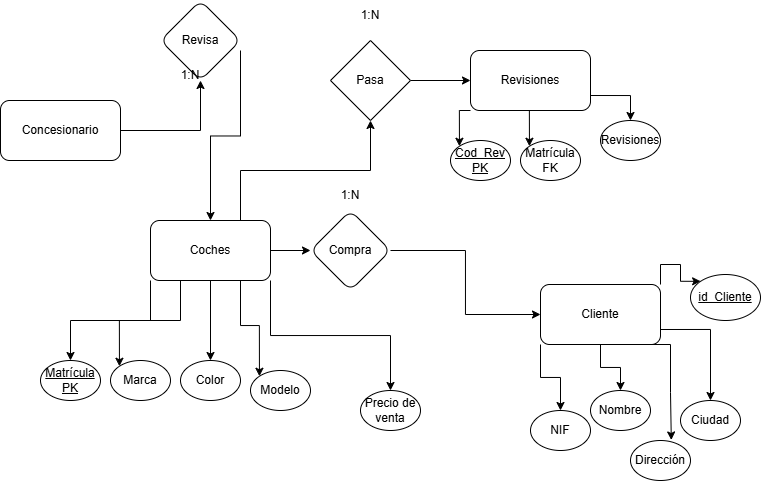

The diagram above was exported from draw.io. Its source (the exported page's mxGraphModel, read from the mxfile embedded in the PNG):
<mxGraphModel dx="906" dy="544" grid="1" gridSize="10" guides="1" tooltips="1" connect="1" arrows="1" fold="1" page="1" pageScale="1" pageWidth="1169" pageHeight="827" math="0" shadow="0">
  <root>
    <mxCell id="0" />
    <mxCell id="1" parent="0" />
    <mxCell id="ttRsa8oW1DgzqgJsf4SZ-3" value="" style="edgeStyle=orthogonalEdgeStyle;rounded=0;orthogonalLoop=1;jettySize=auto;html=1;" edge="1" parent="1" source="ttRsa8oW1DgzqgJsf4SZ-1" target="ttRsa8oW1DgzqgJsf4SZ-2">
      <mxGeometry relative="1" as="geometry" />
    </mxCell>
    <mxCell id="ttRsa8oW1DgzqgJsf4SZ-1" value="Concesionario" style="rounded=1;whiteSpace=wrap;html=1;" vertex="1" parent="1">
      <mxGeometry x="10" y="200" width="120" height="60" as="geometry" />
    </mxCell>
    <mxCell id="ttRsa8oW1DgzqgJsf4SZ-5" value="" style="edgeStyle=orthogonalEdgeStyle;rounded=0;orthogonalLoop=1;jettySize=auto;html=1;" edge="1" parent="1" target="ttRsa8oW1DgzqgJsf4SZ-4">
      <mxGeometry relative="1" as="geometry">
        <mxPoint x="249.99999999999977" y="150.0000000000001" as="sourcePoint" />
      </mxGeometry>
    </mxCell>
    <mxCell id="ttRsa8oW1DgzqgJsf4SZ-2" value="Revisa" style="rhombus;whiteSpace=wrap;html=1;rounded=1;" vertex="1" parent="1">
      <mxGeometry x="170" y="100" width="80" height="80" as="geometry" />
    </mxCell>
    <mxCell id="ttRsa8oW1DgzqgJsf4SZ-8" style="edgeStyle=orthogonalEdgeStyle;rounded=0;orthogonalLoop=1;jettySize=auto;html=1;exitX=0;exitY=1;exitDx=0;exitDy=0;" edge="1" parent="1" source="ttRsa8oW1DgzqgJsf4SZ-4" target="ttRsa8oW1DgzqgJsf4SZ-7">
      <mxGeometry relative="1" as="geometry" />
    </mxCell>
    <mxCell id="ttRsa8oW1DgzqgJsf4SZ-12" style="edgeStyle=orthogonalEdgeStyle;rounded=0;orthogonalLoop=1;jettySize=auto;html=1;exitX=0.25;exitY=1;exitDx=0;exitDy=0;entryX=0;entryY=0;entryDx=0;entryDy=0;" edge="1" parent="1" source="ttRsa8oW1DgzqgJsf4SZ-4" target="ttRsa8oW1DgzqgJsf4SZ-10">
      <mxGeometry relative="1" as="geometry" />
    </mxCell>
    <mxCell id="ttRsa8oW1DgzqgJsf4SZ-13" style="edgeStyle=orthogonalEdgeStyle;rounded=0;orthogonalLoop=1;jettySize=auto;html=1;exitX=0.75;exitY=1;exitDx=0;exitDy=0;entryX=0;entryY=0;entryDx=0;entryDy=0;" edge="1" parent="1" source="ttRsa8oW1DgzqgJsf4SZ-4" target="ttRsa8oW1DgzqgJsf4SZ-11">
      <mxGeometry relative="1" as="geometry" />
    </mxCell>
    <mxCell id="ttRsa8oW1DgzqgJsf4SZ-15" style="edgeStyle=orthogonalEdgeStyle;rounded=0;orthogonalLoop=1;jettySize=auto;html=1;exitX=1;exitY=1;exitDx=0;exitDy=0;entryX=0.5;entryY=0;entryDx=0;entryDy=0;" edge="1" parent="1" source="ttRsa8oW1DgzqgJsf4SZ-4" target="ttRsa8oW1DgzqgJsf4SZ-14">
      <mxGeometry relative="1" as="geometry" />
    </mxCell>
    <mxCell id="ttRsa8oW1DgzqgJsf4SZ-32" style="edgeStyle=orthogonalEdgeStyle;rounded=0;orthogonalLoop=1;jettySize=auto;html=1;exitX=0.5;exitY=1;exitDx=0;exitDy=0;entryX=0.5;entryY=0;entryDx=0;entryDy=0;" edge="1" parent="1" source="ttRsa8oW1DgzqgJsf4SZ-4" target="ttRsa8oW1DgzqgJsf4SZ-29">
      <mxGeometry relative="1" as="geometry" />
    </mxCell>
    <mxCell id="ttRsa8oW1DgzqgJsf4SZ-34" style="edgeStyle=orthogonalEdgeStyle;rounded=0;orthogonalLoop=1;jettySize=auto;html=1;exitX=1;exitY=0.5;exitDx=0;exitDy=0;entryX=0;entryY=0.5;entryDx=0;entryDy=0;" edge="1" parent="1" source="ttRsa8oW1DgzqgJsf4SZ-4" target="ttRsa8oW1DgzqgJsf4SZ-16">
      <mxGeometry relative="1" as="geometry" />
    </mxCell>
    <mxCell id="ttRsa8oW1DgzqgJsf4SZ-36" style="edgeStyle=orthogonalEdgeStyle;rounded=0;orthogonalLoop=1;jettySize=auto;html=1;exitX=0.75;exitY=0;exitDx=0;exitDy=0;entryX=0.5;entryY=1;entryDx=0;entryDy=0;" edge="1" parent="1" source="ttRsa8oW1DgzqgJsf4SZ-4" target="ttRsa8oW1DgzqgJsf4SZ-35">
      <mxGeometry relative="1" as="geometry" />
    </mxCell>
    <mxCell id="ttRsa8oW1DgzqgJsf4SZ-4" value="Coches" style="whiteSpace=wrap;html=1;rounded=1;" vertex="1" parent="1">
      <mxGeometry x="160" y="320" width="120" height="60" as="geometry" />
    </mxCell>
    <mxCell id="ttRsa8oW1DgzqgJsf4SZ-6" value="1:N" style="text;html=1;whiteSpace=wrap;strokeColor=none;fillColor=none;align=center;verticalAlign=middle;rounded=0;" vertex="1" parent="1">
      <mxGeometry x="170" y="160" width="60" height="30" as="geometry" />
    </mxCell>
    <mxCell id="ttRsa8oW1DgzqgJsf4SZ-7" value="&lt;u&gt;Matrícula&lt;/u&gt;&lt;div&gt;&lt;u&gt;PK&lt;/u&gt;&lt;/div&gt;" style="ellipse;whiteSpace=wrap;html=1;" vertex="1" parent="1">
      <mxGeometry x="50" y="460" width="60" height="40" as="geometry" />
    </mxCell>
    <mxCell id="ttRsa8oW1DgzqgJsf4SZ-10" value="Marca" style="ellipse;whiteSpace=wrap;html=1;" vertex="1" parent="1">
      <mxGeometry x="120" y="460" width="60" height="40" as="geometry" />
    </mxCell>
    <mxCell id="ttRsa8oW1DgzqgJsf4SZ-11" value="Modelo" style="ellipse;whiteSpace=wrap;html=1;" vertex="1" parent="1">
      <mxGeometry x="260" y="470" width="60" height="40" as="geometry" />
    </mxCell>
    <mxCell id="ttRsa8oW1DgzqgJsf4SZ-14" value="Precio de venta" style="ellipse;whiteSpace=wrap;html=1;" vertex="1" parent="1">
      <mxGeometry x="370" y="490" width="60" height="40" as="geometry" />
    </mxCell>
    <mxCell id="ttRsa8oW1DgzqgJsf4SZ-19" value="" style="edgeStyle=orthogonalEdgeStyle;rounded=0;orthogonalLoop=1;jettySize=auto;html=1;" edge="1" parent="1" source="ttRsa8oW1DgzqgJsf4SZ-16" target="ttRsa8oW1DgzqgJsf4SZ-18">
      <mxGeometry relative="1" as="geometry" />
    </mxCell>
    <mxCell id="ttRsa8oW1DgzqgJsf4SZ-16" value="Compra" style="rhombus;whiteSpace=wrap;html=1;rounded=1;" vertex="1" parent="1">
      <mxGeometry x="320" y="310" width="80" height="80" as="geometry" />
    </mxCell>
    <mxCell id="ttRsa8oW1DgzqgJsf4SZ-22" style="edgeStyle=orthogonalEdgeStyle;rounded=0;orthogonalLoop=1;jettySize=auto;html=1;exitX=0;exitY=1;exitDx=0;exitDy=0;entryX=0.5;entryY=0;entryDx=0;entryDy=0;" edge="1" parent="1" source="ttRsa8oW1DgzqgJsf4SZ-18" target="ttRsa8oW1DgzqgJsf4SZ-21">
      <mxGeometry relative="1" as="geometry" />
    </mxCell>
    <mxCell id="ttRsa8oW1DgzqgJsf4SZ-33" style="edgeStyle=orthogonalEdgeStyle;rounded=0;orthogonalLoop=1;jettySize=auto;html=1;exitX=0.5;exitY=1;exitDx=0;exitDy=0;entryX=0.5;entryY=0;entryDx=0;entryDy=0;" edge="1" parent="1" source="ttRsa8oW1DgzqgJsf4SZ-18" target="ttRsa8oW1DgzqgJsf4SZ-23">
      <mxGeometry relative="1" as="geometry" />
    </mxCell>
    <mxCell id="ttRsa8oW1DgzqgJsf4SZ-44" style="edgeStyle=orthogonalEdgeStyle;rounded=0;orthogonalLoop=1;jettySize=auto;html=1;exitX=1;exitY=0.75;exitDx=0;exitDy=0;entryX=0.5;entryY=0;entryDx=0;entryDy=0;" edge="1" parent="1" source="ttRsa8oW1DgzqgJsf4SZ-18" target="ttRsa8oW1DgzqgJsf4SZ-43">
      <mxGeometry relative="1" as="geometry" />
    </mxCell>
    <mxCell id="ttRsa8oW1DgzqgJsf4SZ-46" style="edgeStyle=orthogonalEdgeStyle;rounded=0;orthogonalLoop=1;jettySize=auto;html=1;exitX=1;exitY=0;exitDx=0;exitDy=0;entryX=0;entryY=0;entryDx=0;entryDy=0;" edge="1" parent="1" source="ttRsa8oW1DgzqgJsf4SZ-18" target="ttRsa8oW1DgzqgJsf4SZ-45">
      <mxGeometry relative="1" as="geometry" />
    </mxCell>
    <mxCell id="ttRsa8oW1DgzqgJsf4SZ-18" value="Cliente" style="whiteSpace=wrap;html=1;rounded=1;" vertex="1" parent="1">
      <mxGeometry x="550" y="384" width="120" height="60" as="geometry" />
    </mxCell>
    <mxCell id="ttRsa8oW1DgzqgJsf4SZ-20" value="1:N" style="text;html=1;whiteSpace=wrap;strokeColor=none;fillColor=none;align=center;verticalAlign=middle;rounded=0;" vertex="1" parent="1">
      <mxGeometry x="330" y="280" width="60" height="30" as="geometry" />
    </mxCell>
    <mxCell id="ttRsa8oW1DgzqgJsf4SZ-21" value="NIF" style="ellipse;whiteSpace=wrap;html=1;" vertex="1" parent="1">
      <mxGeometry x="540" y="510" width="60" height="40" as="geometry" />
    </mxCell>
    <mxCell id="ttRsa8oW1DgzqgJsf4SZ-23" value="Nombre" style="ellipse;whiteSpace=wrap;html=1;" vertex="1" parent="1">
      <mxGeometry x="600" y="490" width="60" height="40" as="geometry" />
    </mxCell>
    <mxCell id="ttRsa8oW1DgzqgJsf4SZ-29" value="Color" style="ellipse;whiteSpace=wrap;html=1;" vertex="1" parent="1">
      <mxGeometry x="190" y="460" width="60" height="40" as="geometry" />
    </mxCell>
    <mxCell id="ttRsa8oW1DgzqgJsf4SZ-38" value="" style="edgeStyle=orthogonalEdgeStyle;rounded=0;orthogonalLoop=1;jettySize=auto;html=1;entryX=0;entryY=0.5;entryDx=0;entryDy=0;" edge="1" parent="1" source="ttRsa8oW1DgzqgJsf4SZ-35" target="ttRsa8oW1DgzqgJsf4SZ-40">
      <mxGeometry relative="1" as="geometry">
        <mxPoint x="480" y="180" as="targetPoint" />
      </mxGeometry>
    </mxCell>
    <mxCell id="ttRsa8oW1DgzqgJsf4SZ-35" value="Pasa" style="rhombus;whiteSpace=wrap;html=1;" vertex="1" parent="1">
      <mxGeometry x="340" y="140" width="80" height="80" as="geometry" />
    </mxCell>
    <mxCell id="ttRsa8oW1DgzqgJsf4SZ-39" value="1:N" style="text;html=1;whiteSpace=wrap;strokeColor=none;fillColor=none;align=center;verticalAlign=middle;rounded=0;" vertex="1" parent="1">
      <mxGeometry x="350" y="100" width="60" height="30" as="geometry" />
    </mxCell>
    <mxCell id="ttRsa8oW1DgzqgJsf4SZ-48" style="edgeStyle=orthogonalEdgeStyle;rounded=0;orthogonalLoop=1;jettySize=auto;html=1;exitX=0;exitY=1;exitDx=0;exitDy=0;entryX=0;entryY=0;entryDx=0;entryDy=0;" edge="1" parent="1" source="ttRsa8oW1DgzqgJsf4SZ-40" target="ttRsa8oW1DgzqgJsf4SZ-47">
      <mxGeometry relative="1" as="geometry" />
    </mxCell>
    <mxCell id="ttRsa8oW1DgzqgJsf4SZ-50" style="edgeStyle=orthogonalEdgeStyle;rounded=0;orthogonalLoop=1;jettySize=auto;html=1;exitX=0.5;exitY=1;exitDx=0;exitDy=0;entryX=0;entryY=0;entryDx=0;entryDy=0;" edge="1" parent="1" source="ttRsa8oW1DgzqgJsf4SZ-40" target="ttRsa8oW1DgzqgJsf4SZ-49">
      <mxGeometry relative="1" as="geometry" />
    </mxCell>
    <mxCell id="ttRsa8oW1DgzqgJsf4SZ-54" style="edgeStyle=orthogonalEdgeStyle;rounded=0;orthogonalLoop=1;jettySize=auto;html=1;exitX=1;exitY=0.75;exitDx=0;exitDy=0;entryX=0.5;entryY=0;entryDx=0;entryDy=0;" edge="1" parent="1" source="ttRsa8oW1DgzqgJsf4SZ-40" target="ttRsa8oW1DgzqgJsf4SZ-51">
      <mxGeometry relative="1" as="geometry" />
    </mxCell>
    <mxCell id="ttRsa8oW1DgzqgJsf4SZ-40" value="Revisiones" style="rounded=1;whiteSpace=wrap;html=1;" vertex="1" parent="1">
      <mxGeometry x="480" y="150" width="120" height="60" as="geometry" />
    </mxCell>
    <mxCell id="ttRsa8oW1DgzqgJsf4SZ-41" value="Dirección" style="ellipse;whiteSpace=wrap;html=1;" vertex="1" parent="1">
      <mxGeometry x="640" y="540" width="60" height="40" as="geometry" />
    </mxCell>
    <mxCell id="ttRsa8oW1DgzqgJsf4SZ-42" style="edgeStyle=orthogonalEdgeStyle;rounded=0;orthogonalLoop=1;jettySize=auto;html=1;exitX=0.75;exitY=1;exitDx=0;exitDy=0;entryX=0.68;entryY=-0.013;entryDx=0;entryDy=0;entryPerimeter=0;" edge="1" parent="1" source="ttRsa8oW1DgzqgJsf4SZ-18" target="ttRsa8oW1DgzqgJsf4SZ-41">
      <mxGeometry relative="1" as="geometry">
        <Array as="points">
          <mxPoint x="680" y="444" />
          <mxPoint x="680" y="492" />
        </Array>
      </mxGeometry>
    </mxCell>
    <mxCell id="ttRsa8oW1DgzqgJsf4SZ-43" value="Ciudad" style="ellipse;whiteSpace=wrap;html=1;" vertex="1" parent="1">
      <mxGeometry x="690" y="500" width="60" height="40" as="geometry" />
    </mxCell>
    <mxCell id="ttRsa8oW1DgzqgJsf4SZ-45" value="&lt;u&gt;id_Cliente&lt;/u&gt;" style="ellipse;whiteSpace=wrap;html=1;" vertex="1" parent="1">
      <mxGeometry x="700" y="374" width="70" height="46" as="geometry" />
    </mxCell>
    <mxCell id="ttRsa8oW1DgzqgJsf4SZ-47" value="&lt;u&gt;Cod_Rev&lt;/u&gt;&lt;div&gt;&lt;u&gt;PK&lt;/u&gt;&lt;/div&gt;" style="ellipse;whiteSpace=wrap;html=1;" vertex="1" parent="1">
      <mxGeometry x="460" y="240" width="60" height="40" as="geometry" />
    </mxCell>
    <mxCell id="ttRsa8oW1DgzqgJsf4SZ-49" value="Matrícula&lt;div&gt;FK&lt;/div&gt;" style="ellipse;whiteSpace=wrap;html=1;" vertex="1" parent="1">
      <mxGeometry x="530" y="240" width="60" height="40" as="geometry" />
    </mxCell>
    <mxCell id="ttRsa8oW1DgzqgJsf4SZ-51" value="Revisiones" style="ellipse;whiteSpace=wrap;html=1;" vertex="1" parent="1">
      <mxGeometry x="610" y="220" width="60" height="40" as="geometry" />
    </mxCell>
  </root>
</mxGraphModel>